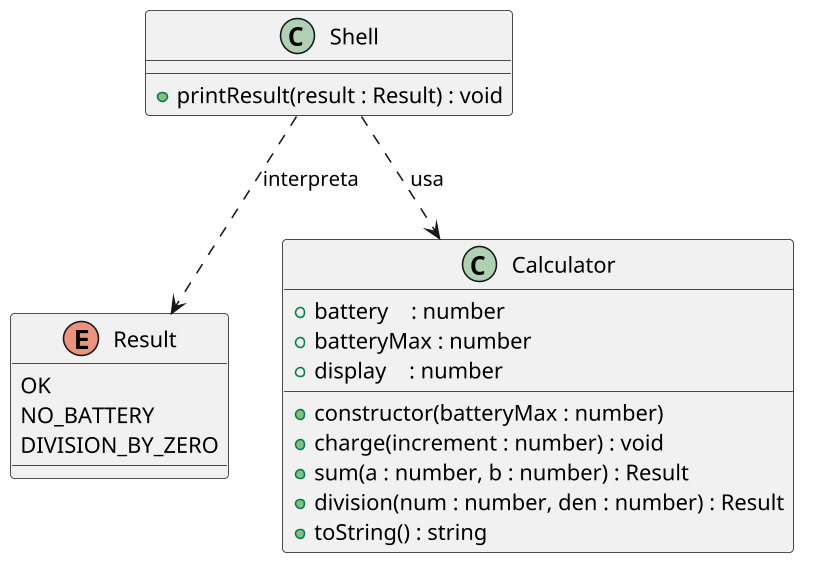

The diagram above was rendered by PlantUML. Its source (embedded in the PNG):
@startuml

skinparam defaultFontName "Source Code Pro"
skinparam dpi 150

enum Result {
  OK
  NO_BATTERY
  DIVISION_BY_ZERO
}

class Calculator {
  + battery    : number
  + batteryMax : number
  + display    : number
  __
  + constructor(batteryMax : number)
  + charge(increment : number) : void
  + sum(a : number, b : number) : Result
  + division(num : number, den : number) : Result
  + toString() : string
}

class Shell {
  __
  + printResult(result : Result) : void
}

Shell ..> Calculator : usa
Shell ..> Result : interpreta

@enduml